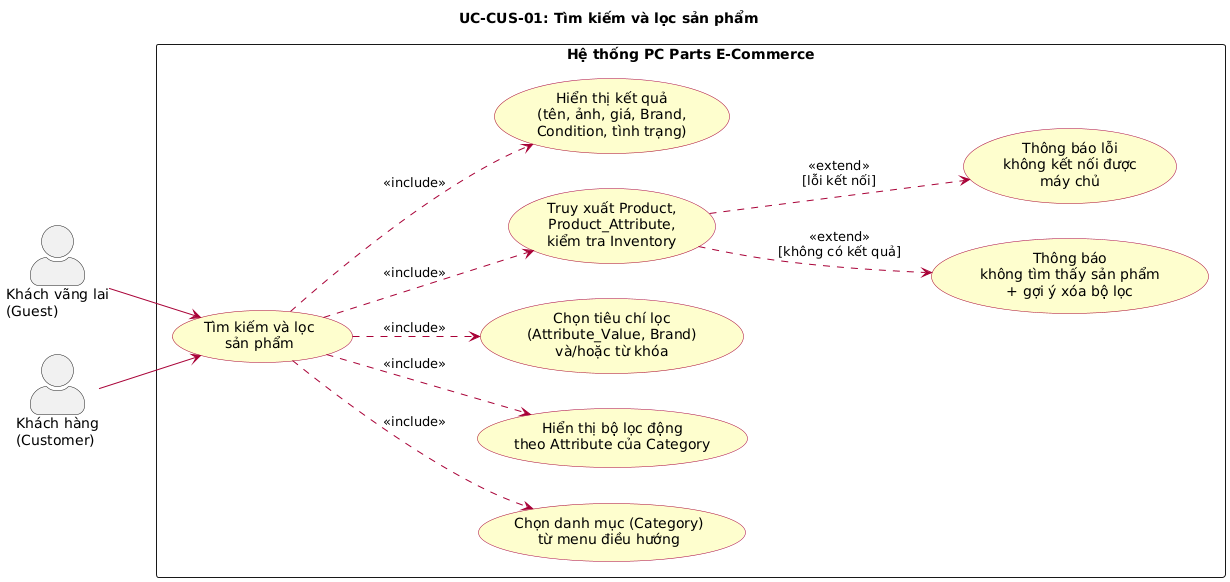

The diagram above was rendered by PlantUML. Its source (embedded in the PNG):
@startuml UC-CUS-01 Tìm kiếm và lọc sản phẩm
left to right direction
skinparam actorStyle awesome
skinparam packageStyle rectangle
skinparam usecase {
  BackgroundColor #FEFECE
  BorderColor #A80036
  ArrowColor #A80036
}

title UC-CUS-01: Tìm kiếm và lọc sản phẩm

actor "Khách vãng lai\n(Guest)" as Guest
actor "Khách hàng\n(Customer)" as Customer

rectangle "Hệ thống PC Parts E-Commerce" {
  usecase "Tìm kiếm và lọc\nsản phẩm" as UC_SEARCH

  usecase "Chọn danh mục (Category)\ntừ menu điều hướng" as UC_SELECT_CAT
  usecase "Hiển thị bộ lọc động\ntheo Attribute của Category" as UC_DYNAMIC_FILTER
  usecase "Chọn tiêu chí lọc\n(Attribute_Value, Brand)\nvà/hoặc từ khóa" as UC_CRITERIA
  usecase "Truy xuất Product,\nProduct_Attribute,\nkiểm tra Inventory" as UC_QUERY
  usecase "Hiển thị kết quả\n(tên, ảnh, giá, Brand,\nCondition, tình trạng)" as UC_RESULT

  usecase "Thông báo\nkhông tìm thấy sản phẩm\n+ gợi ý xóa bộ lọc" as UC_ERR_EMPTY
  usecase "Thông báo lỗi\nkhông kết nối được\nmáy chủ" as UC_ERR_DB
}

Guest --> UC_SEARCH
Customer --> UC_SEARCH

UC_SEARCH ..> UC_SELECT_CAT : <<include>>
UC_SEARCH ..> UC_DYNAMIC_FILTER : <<include>>
UC_SEARCH ..> UC_CRITERIA : <<include>>
UC_SEARCH ..> UC_QUERY : <<include>>
UC_SEARCH ..> UC_RESULT : <<include>>

UC_QUERY ..> UC_ERR_EMPTY : <<extend>>\n[không có kết quả]
UC_QUERY ..> UC_ERR_DB : <<extend>>\n[lỗi kết nối]

@enduml